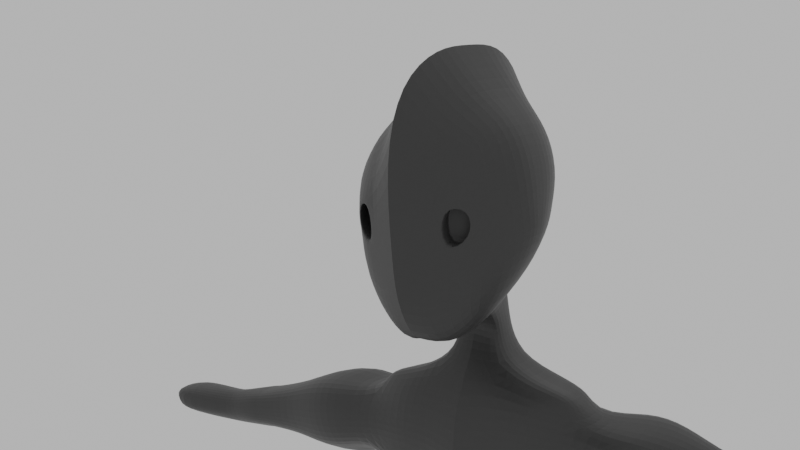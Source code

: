 # Source: 008.blend  (saved by Blender 2.80.75; exported with 4.5.12 LTS)
import bpy
from mathutils import Matrix  # noqa: F401  (used for matrix-valued properties, if any)

bpy.ops.wm.read_factory_settings(use_empty=True)
scene = bpy.context.scene
scene.name = 'Scene'

# ---- collections
col_collection = bpy.data.collections.new('Collection'); scene.collection.children.link(col_collection)

# ---- materials (node trees are filled in below, after node groups)
mat_material_002 = bpy.data.materials.new('Material.002')
mat_material_002.use_transparent_shadow = False

# ---- material node trees
mat_material_002.use_nodes = True; mat_material_002.node_tree.nodes.clear()
_N = mat_material_002.node_tree.nodes; _L = mat_material_002.node_tree.links
n0 = _N.new('ShaderNodeOutputMaterial'); n0.name = 'Material Output'; n0.location = (300, 300)
n1 = _N.new('ShaderNodeBsdfPrincipled'); n1.name = 'Principled BSDF'; n1.location = (10, 300)
n1.distribution = 'GGX'
n1.subsurface_method = 'BURLEY'
n1.inputs[0].default_value = (0.03741, 0.03741, 0.03741, 1.0)
n1.inputs[3].default_value = 1.45
n1.inputs[27].default_value = (0.0, 0.0, 0.0, 1.0)
n1.inputs[28].default_value = 1.0
_L.new(n1.outputs[0], n0.inputs[0])
n0.is_active_output = True

# ---- world
world_world = bpy.data.worlds.new('World'); scene.world = world_world
world_world.use_nodes = True; world_world.node_tree.nodes.clear()
_N = world_world.node_tree.nodes; _L = world_world.node_tree.links
n0 = _N.new('ShaderNodeOutputWorld'); n0.name = 'World Output'; n0.location = (300, 300)
n1 = _N.new('ShaderNodeBackground'); n1.name = 'Background'; n1.location = (10, 300)
n1.inputs[0].default_value = (0.5277, 0.5277, 0.5277, 1.0)
_L.new(n1.outputs[0], n0.inputs[0])
n0.is_active_output = True
world_world.color = (0.05088, 0.05088, 0.05088)
world_world.use_sun_shadow = False
world_world.sun_shadow_jitter_overblur = 0.0

# ---- cameras
cam_camera_001 = bpy.data.cameras.new('Camera.001')

# ---- meshes
me_cube_001 = bpy.data.meshes.new('Cube.001')
me_cube_001.from_pydata([(-0.8194, -0.6167, -1.488), (-0.8194, -0.8194, 0.8194), (-0.8194, 0.6859, -0.6933), (-0.8194, 1.24, 0.9309), (-1.0, 0.3333, -1.0), (-1.0, -0.2473, -1.284), (-1.0, -0.832, -0.8876), (-0.9342, -0.9647, 0.0257), (-1.0, -0.2008, 1.035), (-1.0, 0.6819, 1.092), (-1.0, 1.179, 0.3806), (-1.0, 1.0, -0.3333), (-0.3333, 0.8517, -0.8591), (-0.3333, 1.615, 1.163), (-0.3333, -0.7034, -1.979), (-0.3333, -1.0, 1.0), (-0.455, 1.071, 1.528), (-0.455, -0.2574, 1.418), (-0.455, 0.455, -1.365), (-0.455, -0.2871, -1.919), (-0.455, -1.069, -1.434), (-0.5209, -1.218, 0.03946), (-0.455, 1.365, -0.455), (-0.455, 1.714, 0.5474), (-1.365, -0.146, -0.4779), (-1.365, 0.1564, -0.4664), (-1.365, -0.455, 0.455), (-1.365, 0.4766, 0.4608), (0.0, 0.89, -0.588), (0.0, 1.78, 1.768), (0.0, -0.9215, -1.892), (0.0, -1.267, 1.578), (0.0, 1.145, 2.193), (0.0, -0.402, 2.064), (0.0, 1.302, -1.783), (0.0, -0.4326, -1.836), (0.0, -1.347, -1.257), (0.0, -1.581, 0.5766), (0.0, 1.488, -0.1173), (0.0, 1.902, 1.053), (0.2436, 0.2825, -0.708), (0.2096, 0.5427, -0.3485), (0.2379, 0.5116, -0.3419), (-0.9342, -0.9147, -0.4602), (-1.0, 1.065, -0.07216), (-0.5209, -1.121, -0.7179), (-0.455, 1.493, -0.08834), (-1.365, -0.2591, -0.1367), (-1.365, 0.2735, -0.1273), (0.0, 1.64, 0.3107), (0.0, -1.433, -0.5866), (-0.882, -0.95, -0.4142), (-0.882, -0.9874, -0.05108), (-0.5731, -1.177, -0.0408), (-0.5731, -1.104, -0.6068), (-0.9312, -0.7017, -0.3685), (-0.9312, -0.751, 0.1103), (-0.5239, -1.0, 0.1238), (-0.5239, -0.905, -0.6225), (-0.9312, -0.7017, -0.3685), (-0.9312, -0.751, 0.1103), (-0.5239, -1.0, 0.1238), (-0.5239, -0.905, -0.6225), (-1.0, 0.04301, -1.142), (-1.0, 0.2405, 1.064), (-0.455, 0.4066, 1.473), (-0.455, 0.08399, -1.642), (-1.365, 0.005193, -0.4722), (-1.365, 0.01078, 0.4579), (0.0, -0.002367, -1.507), (0.0, 0.3714, 2.129), (-1.365, 0.007235, -0.132), (0.0, 1.182, -1.226), (-0.2938, 1.102, -1.407), (-0.3764, 0.7244, -1.625), (0.0, 1.553, -2.273), (-0.3764, 0.4207, -1.706), (0.0, 0.3875, -1.579), (-0.2702, 1.206, -1.885), (-0.3358, 0.8686, -1.965), (0.0, 1.757, -2.722), (-0.3358, 0.619, -1.958), (0.0, 0.6176, -1.871), (-0.3301, 1.424, -2.302), (-0.4366, 0.8885, -2.351), (-0.4389, 0.5061, -2.284), (0.0, 0.4794, -2.257), (-0.409, 1.599, -2.686), (0.0, 1.606, -4.497), (-0.5456, 0.1429, -2.895), (0.0, 0.05491, -2.974), (0.0, 1.932, -3.391), (-0.4102, 1.752, -3.261), (0.0, 1.533, -5.449), (-0.5456, 0.08964, -3.5), (0.0, -0.006291, -3.679), (-0.409, 1.47, -4.21), (0.0, 1.544, -6.434), (-0.5456, 0.195, -3.827), (0.0, 0.1141, -4.057), (-0.4466, 1.348, -5.17), (-0.5456, 0.5068, -4.83), (0.0, 0.4765, -5.226), (-0.8255, 1.312, -5.672), (-1.084, 1.657, -7.093), (-0.8145, 0.6583, -5.684), (0.0, 0.6906, -6.609), (-0.8661, 1.424, -2.591), (-0.9726, 0.8885, -2.639), (-0.9749, 0.506, -2.572), (-0.945, 1.599, -2.686), (-1.082, 0.1467, -2.895), (-1.082, 0.09832, -3.5), (-1.114, 2.19, -3.348), (-1.082, 0.2049, -3.827), (-0.963, 1.349, -5.166), (-0.945, 1.47, -4.21), (-1.082, 0.5169, -4.83), (-0.9109, 1.307, -5.689), (-1.096, 0.377, -6.956), (-0.9318, 0.6624, -5.688), (-1.485, 1.424, -2.701), (-1.591, 0.8885, -2.749), (-1.814, 0.8264, -3.07), (-1.593, 0.5063, -2.682), (-1.627, 1.247, -3.004), (-1.699, 0.4855, -3.114), (-1.69, 0.2214, -3.485), (-1.573, 1.618, -3.281), (-3.476, 1.33, -3.247), (-1.561, 0.3112, -3.763), (-1.064, 1.348, -5.171), (-1.412, 0.7963, -4.958), (-1.445, 1.381, -4.089), (-1.769, 0.7995, -3.967), (-1.192, 0.519, -4.83), (-1.025, 1.304, -5.696), (-1.119, 0.798, -5.763), (-0.9411, 0.4968, -6.476), (-0.9535, 1.517, -6.407), (0.0, 1.793, -6.922), (0.0, 0.5421, -6.996), (-1.153, 1.517, -6.479), (-1.227, 0.717, -6.611), (0.0, 1.6, -7.098), (-1.368, 0.6901, -7.117), (0.0, 0.7361, -7.476), (0.0, 0.3874, -7.379), (-1.409, 1.678, -7.11), (-1.5, 0.6914, -7.264), (0.0, 0.89, -0.588), (0.0, -1.267, 1.578), (0.0, -0.4326, -1.836), (0.0, -1.347, -1.257), (0.0, -1.581, 0.5766), (0.0, 1.78, 1.768), (0.0, -0.9215, -1.892), (0.0, 1.145, 2.193), (0.0, -0.402, 2.064), (0.0, 1.488, -0.1173), (0.0, 1.902, 1.053), (0.0, 1.64, 0.3107), (0.0, -1.433, -0.5866), (0.0, -0.002367, -1.507), (0.0, 0.3714, 2.129), (0.0, 1.182, -1.226), (0.0, 0.3875, -1.579), (0.0, 1.302, -1.783), (0.0, 0.6176, -1.871), (0.0, 1.553, -2.273), (0.0, 0.4794, -2.257), (0.0, 1.757, -2.722), (0.0, 0.05491, -2.974), (0.0, 1.932, -3.391), (0.0, 1.533, -5.449), (0.0, -0.006291, -3.679), (0.0, 1.606, -4.497), (0.0, 1.544, -6.434), (0.0, 0.1141, -4.057), (0.0, 0.4765, -5.226), (0.0, 0.6906, -6.609), (0.0, 1.793, -6.922), (0.0, 0.5421, -6.996), (0.0, 1.836, -7.179), (0.0, 0.7361, -7.476), (0.0, 0.3874, -7.379), (-2.267, 1.569, -2.859), (-2.702, 0.809, -3.011), (-2.434, 0.2367, -3.114), (-2.434, 0.197, -3.601), (-2.267, 1.707, -3.308), (-4.26, 1.308, -3.455), (-2.249, 0.2941, -3.999), (-2.083, 1.451, -4.467), (-2.518, 0.809, -4.17), (-3.767, 0.8714, -3.349), (-3.587, 0.5391, -3.417), (-3.587, 0.5155, -3.743), (-3.476, 1.412, -3.547), (-3.464, 0.5731, -4.009), (-3.352, 1.26, -4.321), (-3.643, 0.8714, -4.123), (-4.484, 0.9074, -3.534), (-4.346, 0.6051, -3.587), (-4.346, 0.5842, -3.838), (-4.26, 1.38, -3.687), (-6.334, 1.359, -3.633), (-4.251, 0.6354, -4.043), (-4.165, 1.245, -4.284), (-4.389, 0.9074, -4.131), (-5.15, 1.249, -3.722), (-5.358, 0.9378, -3.665), (-5.2, 0.7192, -3.798), (-5.2, 0.7034, -3.944), (-5.15, 1.304, -3.856), (-5.145, 0.742, -4.063), (-5.095, 1.202, -4.204), (-5.268, 0.9378, -4.23), (-6.52, 0.9422, -3.698), (-6.406, 0.6038, -3.742), (-6.406, 0.5813, -3.95), (-6.334, 1.438, -3.825), (-6.651, 0.9127, -3.838), (-6.327, 0.6364, -4.12), (-6.255, 1.292, -4.32), (-6.442, 0.9422, -4.194), (-2.608, 1.403, -4.521), (-3.036, 0.8268, -4.229), (-2.954, 0.2979, -3.668), (-2.954, 0.333, -3.189), (-2.772, 0.3835, -4.06), (-2.789, 1.629, -3.38), (-2.789, 1.507, -2.938), (-3.218, 0.8268, -3.088), (-5.059, 0.9242, -3.598), (-4.765, 1.232, -4.212), (-4.831, 1.288, -3.642), (-4.831, 1.353, -3.801), (-4.824, 0.6885, -4.046), (-4.96, 0.9242, -4.216), (-4.89, 0.6615, -3.732), (-4.89, 0.6428, -3.905), (-4.687, 0.9147, -3.566), (-4.467, 1.306, -3.489), (-4.594, 0.9147, -4.152), (-4.551, 0.6167, -3.618), (-4.551, 0.5962, -3.864), (-4.374, 1.245, -4.302), (-4.467, 1.377, -3.716), (-4.458, 0.6464, -4.066), (-4.508, 0.9083, -3.538), (-4.284, 1.307, -3.459), (-4.413, 0.9083, -4.134), (-4.37, 0.6065, -3.59), (-4.37, 0.5856, -3.841), (-4.189, 1.245, -4.286), (-4.284, 1.38, -3.69), (-4.275, 0.6367, -4.046), (-0.1186, 0.3863, -7.333), (-0.4078, 0.5225, -6.771), (-0.3017, 0.7256, -7.441), (-0.07729, 1.772, -6.877), (0.0, 1.769, -7.011), (-0.1487, 1.858, -7.381), (-0.4938, 1.989, -8.382), (-1.543, 1.782, -8.491), (-1.64, 0.6651, -8.94), (-0.4577, 0.7038, -8.658), (-1.473, 0.3237, -8.639), (-0.3446, 0.3338, -8.456), (-0.7405, 1.516, -9.191), (-1.306, 1.405, -9.145), (-1.402, 0.8043, -9.373), (-0.7488, 0.8251, -9.341), (-1.283, 0.6206, -9.23), (-0.669, 0.6261, -9.245), (-0.6885, 1.588, -10.17), (-1.273, 1.462, -9.903), (-1.461, 0.7832, -10.11), (-0.7543, 0.8068, -10.32), (-1.281, 0.5757, -10.0), (-0.6329, 0.5819, -10.25), (-0.5462, 1.904, -11.12), (-1.427, 1.714, -10.72), (-1.711, 0.6901, -11.03), (-0.6454, 0.7256, -11.35), (-1.44, 0.377, -10.87), (-0.4624, 0.3863, -11.24), (-0.6382, 1.904, -10.96), (-1.605, 1.714, -10.92), (-1.711, 0.6901, -11.03), (-0.6454, 0.7256, -11.35), (-1.44, 0.377, -10.87), (-0.4624, 0.3863, -11.24), (-0.5909, 1.904, -11.48), (-1.335, 1.714, -11.59), (-1.711, 0.6901, -11.75), (-0.8676, 0.7256, -11.92), (-1.44, 0.377, -11.59), (-0.4624, 0.3863, -11.96), (-1.505, -0.2016, -11.84), (-1.505, -0.2016, -11.27), (-1.677, 1.813, -11.91), (-1.677, 1.813, -10.68), (-0.6244, -0.2016, -11.84), (-0.6244, -0.2016, -11.27), (-0.4523, 1.813, -11.91), (-0.4523, 1.813, -10.68), (-1.245, -0.3705, -11.59), (-1.245, -0.3705, -11.25), (-0.8848, -0.3705, -11.25), (-0.8848, -0.3705, -11.59), (-1.677, 0.8058, -11.93), (-1.677, 0.8058, -10.92), (-0.4523, 0.8058, -11.93), (-0.4523, 0.8058, -10.92)], [], [(27, 9, 3, 10), (21, 15, 1, 7), (17, 8, 1, 15), (158, 17, 15, 151), (155, 13, 16, 157), (164, 65, 17, 158), (13, 3, 9, 16), (65, 64, 8, 17), (5, 19, 14, 0), (2, 12, 18, 4), (63, 66, 19, 5), (14, 20, 6, 0), (7, 43, 51, 52), (156, 153, 20, 14), (162, 154, 21, 45), (154, 151, 15, 21), (2, 11, 22, 12), (44, 10, 23, 46), (10, 3, 13, 23), (4, 25, 11, 2), (48, 27, 10, 44), (0, 6, 24, 5), (63, 67, 25, 4), (43, 7, 26, 47), (71, 68, 27, 48), (7, 1, 8, 26), (68, 64, 9, 27), (160, 155, 29, 39), (161, 160, 39, 49), (150, 159, 38, 28), (163, 69, 35, 152), (66, 18, 74, 76), (152, 35, 30, 156), (159, 161, 49, 38), (67, 71, 48, 25), (6, 43, 47, 24), (25, 48, 44, 11), (11, 44, 46, 22), (153, 162, 45, 20), (20, 45, 43, 6), (54, 53, 57, 58), (43, 45, 54, 51), (21, 7, 52, 53), (45, 21, 53, 54), (58, 57, 61, 62), (52, 51, 55, 56), (51, 54, 58, 55), (53, 52, 56, 57), (62, 61, 60, 59), (56, 55, 59, 60), (55, 58, 62, 59), (57, 56, 60, 61), (24, 47, 71, 67), (150, 28, 72, 165), (26, 8, 64, 68), (47, 26, 68, 71), (5, 24, 67, 63), (4, 18, 66, 63), (16, 9, 64, 65), (157, 16, 65, 164), (74, 73, 78, 79), (165, 72, 34, 167), (18, 12, 73, 74), (163, 66, 76, 166), (79, 78, 83, 84), (167, 34, 75, 169), (166, 76, 81, 168), (76, 74, 79, 81), (169, 75, 80, 171), (105, 101, 117, 120), (168, 81, 85, 170), (81, 79, 84, 85), (172, 89, 94, 175), (84, 83, 107, 108), (89, 85, 109, 111), (170, 85, 89, 172), (100, 103, 118, 115), (175, 94, 98, 178), (92, 96, 116, 113), (171, 80, 91, 173), (96, 100, 115, 116), (178, 98, 101, 179), (173, 91, 88, 176), (101, 98, 114, 117), (98, 94, 112, 114), (179, 101, 105, 180), (176, 88, 93, 174), (85, 84, 108, 109), (138, 143, 149, 119), (135, 132, 137, 120, 117), (87, 92, 113, 110), (174, 93, 97, 177), (117, 114, 130, 135), (108, 107, 121, 122), (139, 104, 148, 142), (110, 113, 128, 125), (113, 116, 133, 128), (112, 111, 126, 127), (115, 118, 136, 131), (114, 112, 127, 130), (109, 108, 122, 124), (83, 87, 110, 107), (137, 136, 142, 143), (94, 89, 111, 112), (177, 97, 140, 181), (124, 122, 123, 126), (133, 134, 194, 193), (122, 121, 125, 123), (125, 128, 190, 186), (134, 130, 192, 194), (130, 134, 132, 135), (130, 127, 189, 192), (134, 133, 131, 132), (132, 131, 136, 137), (111, 109, 124, 126), (116, 115, 131, 133), (107, 110, 125, 121), (104, 145, 149, 148), (143, 142, 148, 149), (180, 105, 138, 259, 182), (118, 103, 139, 142, 136), (183, 144, 146, 184), (184, 146, 147, 185), (119, 149, 145), (182, 259, 258, 185), (141, 182, 185, 147), (258, 119, 268, 269), (263, 260, 267, 264), (106, 180, 182, 141), (139, 261, 263, 104), (103, 177, 181, 261, 139), (100, 174, 177, 103), (96, 176, 174, 100), (102, 179, 180, 106), (92, 173, 176, 96), (99, 178, 179, 102), (87, 171, 173, 92), (95, 175, 178, 99), (86, 170, 172, 90), (90, 172, 175, 95), (82, 168, 170, 86), (83, 169, 171, 87), (77, 166, 168, 82), (78, 167, 169, 83), (69, 163, 166, 77), (73, 165, 167, 78), (32, 157, 164, 70), (12, 150, 165, 73), (36, 50, 162, 153), (22, 46, 161, 159), (19, 152, 156, 14), (66, 163, 152, 19), (12, 22, 159, 150), (46, 23, 160, 161), (23, 13, 155, 160), (37, 31, 151, 154), (50, 37, 154, 162), (30, 36, 153, 156), (70, 164, 158, 33), (29, 155, 157, 32), (33, 158, 151, 31), (120, 137, 143, 138, 105), (232, 231, 198, 129), (230, 228, 197, 199), (226, 227, 201, 200), (228, 229, 196, 197), (123, 125, 186, 187), (128, 133, 193, 190), (126, 123, 187, 188), (127, 126, 188, 189), (199, 197, 204, 207), (200, 201, 209, 208), (197, 196, 203, 204), (196, 195, 202, 203), (231, 226, 200, 198), (233, 232, 129, 195), (227, 230, 199, 201), (229, 233, 195, 196), (239, 238, 215, 217), (234, 236, 210, 211), (237, 235, 216, 214), (236, 237, 214, 210), (129, 198, 205, 191), (198, 200, 208, 205), (195, 129, 191, 202), (201, 199, 207, 209), (214, 216, 224, 221), (210, 214, 221, 206), (215, 213, 220, 223), (216, 217, 225, 224), (240, 234, 211, 212), (241, 240, 212, 213), (235, 239, 217, 216), (238, 241, 213, 215), (218, 206, 221, 222), (220, 222, 225, 223), (219, 218, 222, 220), (222, 221, 224, 225), (211, 210, 206, 218), (217, 215, 223, 225), (212, 211, 218, 219), (213, 212, 219, 220), (188, 187, 233, 229), (194, 192, 230, 227), (187, 186, 232, 233), (190, 193, 226, 231), (189, 188, 229, 228), (193, 194, 227, 226), (192, 189, 228, 230), (186, 190, 231, 232), (249, 246, 241, 238), (247, 244, 239, 235), (246, 245, 240, 241), (245, 242, 234, 240), (243, 248, 237, 236), (248, 247, 235, 237), (242, 243, 236, 234), (244, 249, 238, 239), (252, 257, 249, 244), (250, 251, 243, 242), (256, 255, 247, 248), (251, 256, 248, 243), (253, 250, 242, 245), (254, 253, 245, 246), (255, 252, 244, 247), (257, 254, 246, 249), (207, 204, 254, 257), (208, 209, 252, 255), (204, 203, 253, 254), (203, 202, 250, 253), (191, 205, 256, 251), (205, 208, 255, 256), (202, 191, 251, 250), (209, 207, 257, 252), (258, 260, 184, 185), (260, 263, 183, 184), (258, 259, 138, 119), (267, 269, 275, 273), (265, 264, 270, 271), (119, 145, 266, 268), (104, 263, 264, 265), (260, 258, 269, 267), (145, 104, 265, 266), (270, 273, 279, 276), (272, 271, 277, 278), (268, 266, 272, 274), (266, 265, 271, 272), (264, 267, 273, 270), (269, 268, 274, 275), (277, 276, 282, 283), (281, 280, 286, 287), (275, 274, 280, 281), (271, 270, 276, 277), (273, 275, 281, 279), (274, 272, 278, 280), (282, 285, 291, 288), (284, 283, 289, 290), (279, 281, 287, 285), (280, 278, 284, 286), (278, 277, 283, 284), (276, 279, 285, 282), (263, 261, 181, 140, 262, 144, 183), (291, 293, 299, 297), (289, 288, 294, 295), (287, 286, 292, 293), (283, 282, 288, 289), (285, 287, 293, 291), (286, 284, 290, 292), (296, 297, 299, 298), (295, 294, 297, 296), (292, 290, 296, 298), (290, 289, 295, 296), (288, 291, 297, 294), (293, 292, 298, 299), (312, 313, 303, 302), (302, 303, 307, 306), (314, 315, 305, 304), (301, 300, 308, 309), (312, 314, 304, 300), (315, 313, 301, 305), (311, 310, 309, 308), (300, 304, 311, 308), (305, 301, 309, 310), (304, 305, 310, 311), (307, 303, 313, 315), (302, 306, 314, 312), (306, 307, 315, 314), (300, 301, 313, 312)])
_uv = me_cube_001.uv_layers.new(name='UVMap')
_uv.uv.foreach_set('vector', [0.5417, 0.1667, 0.625, 0.1667, 0.625, 0.25, 0.5417, 0.25, 0.5417, 0.9167, 0.625, 0.9167, 0.625, 1.0, 0.5417, 1.0, 0.7917, 0.6667, 0.875, 0.6667, 0.875, 0.75, 0.7917, 0.75, 0.75, 0.6667, 0.7917, 0.6667, 0.7917, 0.75, 0.75, 0.75, 0.75, 0.5, 0.7917, 0.5, 0.7917, 0.5833, 0.75, 0.5833, 0.75, 0.625, 0.7917, 0.625, 0.7917, 0.6667, 0.75, 0.6667, 0.7917, 0.5, 0.875, 0.5, 0.875, 0.5833, 0.7917, 0.5833, 0.7917, 0.625, 0.875, 0.625, 0.875, 0.6667, 0.7917, 0.6667, 0.125, 0.6667, 0.2083, 0.6667, 0.2083, 0.75, 0.125, 0.75, 0.125, 0.5, 0.2083, 0.5, 0.2083, 0.5833, 0.125, 0.5833, 0.125, 0.625, 0.2083, 0.625, 0.2083, 0.6667, 0.125, 0.6667, 0.375, 0.9167, 0.4583, 0.9167, 0.4583, 1.0, 0.375, 1.0, 0.5417, 0.0, 0.4888, 0.0, 0.4888, 0.0, 0.5417, 0.0, 0.375, 0.875, 0.4583, 0.875, 0.4583, 0.9167, 0.375, 0.9167, 0.4888, 0.875, 0.5417, 0.875, 0.5417, 0.9167, 0.4888, 0.9167, 0.5417, 0.875, 0.625, 0.875, 0.625, 0.9167, 0.5417, 0.9167, 0.375, 0.25, 0.4583, 0.25, 0.4583, 0.3333, 0.375, 0.3333, 0.4888, 0.25, 0.5417, 0.25, 0.5417, 0.3333, 0.4888, 0.3333, 0.5417, 0.25, 0.625, 0.25, 0.625, 0.3333, 0.5417, 0.3333, 0.375, 0.1667, 0.4583, 0.1667, 0.4583, 0.25, 0.375, 0.25, 0.4888, 0.1667, 0.5417, 0.1667, 0.5417, 0.25, 0.4888, 0.25, 0.375, 0.0, 0.4583, 0.0, 0.4583, 0.08333, 0.375, 0.08333, 0.375, 0.125, 0.4583, 0.125, 0.4583, 0.1667, 0.375, 0.1667, 0.4888, 0.0, 0.5417, 0.0, 0.5417, 0.08333, 0.4888, 0.08333, 0.4888, 0.125, 0.5417, 0.125, 0.5417, 0.1667, 0.4888, 0.1667, 0.5417, 0.0, 0.625, 0.0, 0.625, 0.08333, 0.5417, 0.08333, 0.5417, 0.125, 0.625, 0.125, 0.625, 0.1667, 0.5417, 0.1667, 0.5417, 0.375, 0.625, 0.375, 0.625, 0.375, 0.5417, 0.375, 0.4888, 0.375, 0.5417, 0.375, 0.5417, 0.375, 0.4888, 0.375, 0.375, 0.375, 0.4583, 0.375, 0.4583, 0.375, 0.375, 0.375, 0.25, 0.625, 0.25, 0.625, 0.25, 0.6667, 0.25, 0.6667, 0.2083, 0.625, 0.2083, 0.5833, 0.2083, 0.5833, 0.2083, 0.625, 0.25, 0.6667, 0.25, 0.6667, 0.25, 0.75, 0.25, 0.75, 0.4583, 0.375, 0.4888, 0.375, 0.4888, 0.375, 0.4583, 0.375, 0.4583, 0.125, 0.4888, 0.125, 0.4888, 0.1667, 0.4583, 0.1667, 0.4583, 0.0, 0.4888, 0.0, 0.4888, 0.08333, 0.4583, 0.08333, 0.4583, 0.1667, 0.4888, 0.1667, 0.4888, 0.25, 0.4583, 0.25, 0.4583, 0.25, 0.4888, 0.25, 0.4888, 0.3333, 0.4583, 0.3333, 0.4583, 0.875, 0.4888, 0.875, 0.4888, 0.9167, 0.4583, 0.9167, 0.4583, 0.9167, 0.4888, 0.9167, 0.4888, 1.0, 0.4583, 1.0, 0.4888, 0.9167, 0.5417, 0.9167, 0.5417, 0.9167, 0.4888, 0.9167, 0.4888, 1.0, 0.4888, 0.9167, 0.4888, 0.9167, 0.4888, 1.0, 0.5417, 0.9167, 0.5417, 1.0, 0.5417, 1.0, 0.5417, 0.9167, 0.4888, 0.9167, 0.5417, 0.9167, 0.5417, 0.9167, 0.4888, 0.9167, 0.4888, 0.9167, 0.5417, 0.9167, 0.5417, 0.9167, 0.4888, 0.9167, 0.5417, 0.0, 0.4888, 0.0, 0.4888, 0.0, 0.5417, 0.0, 0.4888, 1.0, 0.4888, 0.9167, 0.4888, 0.9167, 0.4888, 1.0, 0.5417, 0.9167, 0.5417, 1.0, 0.5417, 1.0, 0.5417, 0.9167, 0.4888, 0.9167, 0.5417, 0.9167, 0.5417, 1.0, 0.4888, 1.0, 0.5417, 0.0, 0.4888, 0.0, 0.4888, 0.0, 0.5417, 0.0, 0.4888, 1.0, 0.4888, 0.9167, 0.4888, 0.9167, 0.4888, 1.0, 0.5417, 0.9167, 0.5417, 1.0, 0.5417, 1.0, 0.5417, 0.9167, 0.4583, 0.08333, 0.4888, 0.08333, 0.4888, 0.125, 0.4583, 0.125, 0.375, 0.375, 0.375, 0.375, 0.375, 0.375, 0.375, 0.375, 0.5417, 0.08333, 0.625, 0.08333, 0.625, 0.125, 0.5417, 0.125, 0.4888, 0.08333, 0.5417, 0.08333, 0.5417, 0.125, 0.4888, 0.125, 0.375, 0.08333, 0.4583, 0.08333, 0.4583, 0.125, 0.375, 0.125, 0.125, 0.5833, 0.2083, 0.5833, 0.2083, 0.625, 0.125, 0.625, 0.7917, 0.5833, 0.875, 0.5833, 0.875, 0.625, 0.7917, 0.625, 0.75, 0.5833, 0.7917, 0.5833, 0.7917, 0.625, 0.75, 0.625, 0.2083, 0.5833, 0.2083, 0.5, 0.2083, 0.5, 0.2083, 0.5833, 0.375, 0.375, 0.375, 0.375, 0.375, 0.375, 0.375, 0.375, 0.2083, 0.5833, 0.2083, 0.5, 0.2083, 0.5, 0.2083, 0.5833, 0.25, 0.625, 0.2083, 0.625, 0.2083, 0.625, 0.25, 0.625, 0.2083, 0.5833, 0.2083, 0.5, 0.2083, 0.5, 0.2083, 0.5833, 0.375, 0.375, 0.375, 0.375, 0.375, 0.375, 0.375, 0.375, 0.25, 0.625, 0.2083, 0.625, 0.2083, 0.625, 0.25, 0.625, 0.2083, 0.625, 0.2083, 0.5833, 0.2083, 0.5833, 0.2083, 0.625, 0.375, 0.375, 0.375, 0.375, 0.375, 0.375, 0.375, 0.375, 0.2083, 0.625, 0.2083, 0.625, 0.2083, 0.625, 0.2083, 0.625, 0.25, 0.625, 0.2083, 0.625, 0.2083, 0.625, 0.25, 0.625, 0.2083, 0.625, 0.2083, 0.5833, 0.2083, 0.5833, 0.2083, 0.625, 0.25, 0.625, 0.2083, 0.625, 0.2083, 0.625, 0.25, 0.625, 0.2083, 0.5833, 0.2083, 0.5, 0.2083, 0.5, 0.2083, 0.5833, 0.2083, 0.625, 0.2083, 0.625, 0.2083, 0.625, 0.2083, 0.625, 0.25, 0.625, 0.2083, 0.625, 0.2083, 0.625, 0.25, 0.625, 0.375, 0.3333, 0.375, 0.3333, 0.375, 0.3333, 0.375, 0.3333, 0.25, 0.625, 0.2083, 0.625, 0.2083, 0.625, 0.25, 0.625, 0.375, 0.3333, 0.375, 0.3333, 0.375, 0.3333, 0.375, 0.3333, 0.375, 0.375, 0.375, 0.375, 0.375, 0.375, 0.375, 0.375, 0.375, 0.3333, 0.375, 0.3333, 0.375, 0.3333, 0.375, 0.3333, 0.25, 0.625, 0.2083, 0.625, 0.2083, 0.625, 0.25, 0.625, 0.375, 0.375, 0.375, 0.375, 0.375, 0.375, 0.375, 0.375, 0.2083, 0.625, 0.2083, 0.625, 0.2083, 0.625, 0.2083, 0.625, 0.2083, 0.625, 0.2083, 0.625, 0.2083, 0.625, 0.2083, 0.625, 0.25, 0.625, 0.2083, 0.625, 0.2083, 0.625, 0.25, 0.625, 0.375, 0.375, 0.375, 0.375, 0.375, 0.375, 0.375, 0.375, 0.2083, 0.625, 0.2083, 0.5833, 0.2083, 0.5833, 0.2083, 0.625, 0.2083, 0.625, 0.2083, 0.5833, 0.2083, 0.5833, 0.2083, 0.625, 0.2083, 0.625, 0.2083, 0.5833, 0.2083, 0.5833, 0.2083, 0.625, 0.2083, 0.625, 0.375, 0.3333, 0.375, 0.3333, 0.375, 0.3333, 0.375, 0.3333, 0.375, 0.375, 0.375, 0.375, 0.375, 0.375, 0.375, 0.375, 0.2083, 0.625, 0.2083, 0.625, 0.2083, 0.625, 0.2083, 0.625, 0.2083, 0.5833, 0.2083, 0.5, 0.2083, 0.5, 0.2083, 0.5833, 0.375, 0.3333, 0.375, 0.3333, 0.375, 0.3333, 0.375, 0.3333, 0.375, 0.3333, 0.375, 0.3333, 0.375, 0.3333, 0.375, 0.3333, 0.375, 0.3333, 0.375, 0.3333, 0.375, 0.3333, 0.375, 0.3333, 0.2083, 0.625, 0.2083, 0.625, 0.2083, 0.625, 0.2083, 0.625, 0.375, 0.3333, 0.375, 0.3333, 0.375, 0.3333, 0.375, 0.3333, 0.2083, 0.625, 0.2083, 0.625, 0.2083, 0.625, 0.2083, 0.625, 0.2083, 0.625, 0.2083, 0.5833, 0.2083, 0.5833, 0.2083, 0.625, 0.375, 0.3333, 0.375, 0.3333, 0.375, 0.3333, 0.375, 0.3333, 0.2083, 0.5833, 0.2083, 0.5, 0.2083, 0.5, 0.2083, 0.5833, 0.2083, 0.625, 0.2083, 0.625, 0.2083, 0.625, 0.2083, 0.625, 0.375, 0.375, 0.375, 0.375, 0.375, 0.375, 0.375, 0.375, 0.2083, 0.625, 0.2083, 0.5833, 0.2083, 0.5833, 0.2083, 0.625, 0.2083, 0.5, 0.2083, 0.5833, 0.2083, 0.5833, 0.2083, 0.5, 0.2083, 0.5833, 0.2083, 0.5, 0.2083, 0.5, 0.2083, 0.5833, 0.375, 0.3333, 0.375, 0.3333, 0.375, 0.3333, 0.375, 0.3333, 0.2083, 0.5833, 0.2083, 0.625, 0.2083, 0.625, 0.2083, 0.5833, 0.2083, 0.625, 0.2083, 0.5833, 0.2083, 0.5833, 0.2083, 0.625, 0.2083, 0.625, 0.2083, 0.625, 0.2083, 0.625, 0.2083, 0.625, 0.2083, 0.5833, 0.2083, 0.5, 0.2083, 0.5, 0.2083, 0.5833, 0.2083, 0.5833, 0.2083, 0.5, 0.2083, 0.5, 0.2083, 0.5833, 0.2083, 0.625, 0.2083, 0.625, 0.2083, 0.625, 0.2083, 0.625, 0.375, 0.3333, 0.375, 0.3333, 0.375, 0.3333, 0.375, 0.3333, 0.375, 0.3333, 0.375, 0.3333, 0.375, 0.3333, 0.375, 0.3333, 0.2083, 0.5, 0.2083, 0.5833, 0.2083, 0.5833, 0.2083, 0.5, 0.2083, 0.5833, 0.2083, 0.5, 0.2083, 0.5, 0.2083, 0.5833, 0.25, 0.625, 0.2083, 0.625, 0.2083, 0.625, 0.2319, 0.625, 0.25, 0.625, 0.375, 0.3333, 0.375, 0.3333, 0.375, 0.3333, 0.375, 0.3333, 0.375, 0.3333, 0.25, 0.5, 0.25, 0.5, 0.25, 0.5833, 0.25, 0.5833, 0.25, 0.5833, 0.25, 0.5833, 0.25, 0.625, 0.25, 0.625, 0.2083, 0.625, 0.2083, 0.5833, 0.2083, 0.5833, 0.25, 0.625, 0.2319, 0.625, 0.2455, 0.625, 0.25, 0.625, 0.25, 0.625, 0.25, 0.625, 0.25, 0.625, 0.25, 0.625, 0.2455, 0.625, 0.2083, 0.625, 0.2083, 0.625, 0.2455, 0.625, 0.2422, 0.5, 0.2459, 0.5833, 0.2459, 0.5833, 0.2422, 0.5, 0.25, 0.625, 0.25, 0.625, 0.25, 0.625, 0.25, 0.625, 0.375, 0.3333, 0.375, 0.369, 0.375, 0.3672, 0.375, 0.3333, 0.375, 0.3333, 0.375, 0.375, 0.375, 0.375, 0.375, 0.369, 0.375, 0.3333, 0.375, 0.3333, 0.375, 0.375, 0.375, 0.375, 0.375, 0.3333, 0.375, 0.3333, 0.375, 0.375, 0.375, 0.375, 0.375, 0.3333, 0.25, 0.625, 0.25, 0.625, 0.25, 0.625, 0.25, 0.625, 0.375, 0.3333, 0.375, 0.375, 0.375, 0.375, 0.375, 0.3333, 0.25, 0.625, 0.25, 0.625, 0.25, 0.625, 0.25, 0.625, 0.375, 0.3333, 0.375, 0.375, 0.375, 0.375, 0.375, 0.3333, 0.25, 0.625, 0.25, 0.625, 0.25, 0.625, 0.25, 0.625, 0.25, 0.625, 0.25, 0.625, 0.25, 0.625, 0.25, 0.625, 0.25, 0.625, 0.25, 0.625, 0.25, 0.625, 0.25, 0.625, 0.25, 0.625, 0.25, 0.625, 0.25, 0.625, 0.25, 0.625, 0.375, 0.3333, 0.375, 0.375, 0.375, 0.375, 0.375, 0.3333, 0.25, 0.625, 0.25, 0.625, 0.25, 0.625, 0.25, 0.625, 0.375, 0.3333, 0.375, 0.375, 0.375, 0.375, 0.375, 0.3333, 0.25, 0.625, 0.25, 0.625, 0.25, 0.625, 0.25, 0.625, 0.375, 0.3333, 0.375, 0.375, 0.375, 0.375, 0.375, 0.3333, 0.75, 0.5833, 0.75, 0.5833, 0.75, 0.625, 0.75, 0.625, 0.375, 0.3333, 0.375, 0.375, 0.375, 0.375, 0.375, 0.3333, 0.4583, 0.875, 0.4888, 0.875, 0.4888, 0.875, 0.4583, 0.875, 0.4583, 0.3333, 0.4888, 0.3333, 0.4888, 0.375, 0.4583, 0.375, 0.2083, 0.6667, 0.25, 0.6667, 0.25, 0.75, 0.2083, 0.75, 0.2083, 0.625, 0.25, 0.625, 0.25, 0.6667, 0.2083, 0.6667, 0.375, 0.3333, 0.4583, 0.3333, 0.4583, 0.375, 0.375, 0.375, 0.4888, 0.3333, 0.5417, 0.3333, 0.5417, 0.375, 0.4888, 0.375, 0.5417, 0.3333, 0.625, 0.3333, 0.625, 0.375, 0.5417, 0.375, 0.5417, 0.875, 0.625, 0.875, 0.625, 0.875, 0.5417, 0.875, 0.4888, 0.875, 0.5417, 0.875, 0.5417, 0.875, 0.4888, 0.875, 0.375, 0.875, 0.4583, 0.875, 0.4583, 0.875, 0.375, 0.875, 0.75, 0.625, 0.75, 0.625, 0.75, 0.6667, 0.75, 0.6667, 0.75, 0.5, 0.75, 0.5, 0.75, 0.5833, 0.75, 0.5833, 0.75, 0.6667, 0.75, 0.6667, 0.75, 0.75, 0.75, 0.75, 0.2083, 0.625, 0.2083, 0.5833, 0.2083, 0.5833, 0.2083, 0.625, 0.2083, 0.625, 0.375, 0.3333, 0.375, 0.3333, 0.375, 0.3333, 0.375, 0.3333, 0.2083, 0.625, 0.2083, 0.625, 0.2083, 0.625, 0.2083, 0.625, 0.2083, 0.5, 0.2083, 0.5833, 0.2083, 0.5833, 0.2083, 0.5, 0.2083, 0.625, 0.2083, 0.625, 0.2083, 0.625, 0.2083, 0.625, 0.2083, 0.5833, 0.2083, 0.5, 0.2083, 0.5, 0.2083, 0.5833, 0.375, 0.3333, 0.375, 0.3333, 0.375, 0.3333, 0.375, 0.3333, 0.2083, 0.625, 0.2083, 0.5833, 0.2083, 0.5833, 0.2083, 0.625, 0.2083, 0.625, 0.2083, 0.625, 0.2083, 0.625, 0.2083, 0.625, 0.2083, 0.625, 0.2083, 0.625, 0.2083, 0.625, 0.2083, 0.625, 0.2083, 0.5, 0.2083, 0.5833, 0.2083, 0.5833, 0.2083, 0.5, 0.2083, 0.625, 0.2083, 0.625, 0.2083, 0.625, 0.2083, 0.625, 0.2083, 0.625, 0.2083, 0.5833, 0.2083, 0.5833, 0.2083, 0.625, 0.375, 0.3333, 0.375, 0.3333, 0.375, 0.3333, 0.375, 0.3333, 0.2083, 0.5833, 0.2083, 0.5, 0.2083, 0.5, 0.2083, 0.5833, 0.2083, 0.5833, 0.2083, 0.625, 0.2083, 0.625, 0.2083, 0.5833, 0.2083, 0.625, 0.2083, 0.5833, 0.2083, 0.5833, 0.2083, 0.625, 0.2083, 0.5833, 0.2083, 0.625, 0.2083, 0.625, 0.2083, 0.5833, 0.2083, 0.5833, 0.2083, 0.5, 0.2083, 0.5, 0.2083, 0.5833, 0.375, 0.3333, 0.375, 0.3333, 0.375, 0.3333, 0.375, 0.3333, 0.375, 0.3333, 0.375, 0.3333, 0.375, 0.3333, 0.375, 0.3333, 0.375, 0.3333, 0.375, 0.3333, 0.375, 0.3333, 0.375, 0.3333, 0.375, 0.3333, 0.375, 0.3333, 0.375, 0.3333, 0.375, 0.3333, 0.2083, 0.5833, 0.2083, 0.5, 0.2083, 0.5, 0.2083, 0.5833, 0.2083, 0.5833, 0.2083, 0.625, 0.2083, 0.625, 0.2083, 0.5833, 0.375, 0.3333, 0.375, 0.3333, 0.375, 0.3333, 0.375, 0.3333, 0.375, 0.3333, 0.375, 0.3333, 0.375, 0.3333, 0.375, 0.3333, 0.2083, 0.625, 0.2083, 0.625, 0.2083, 0.625, 0.2083, 0.625, 0.2083, 0.5, 0.2083, 0.5833, 0.2083, 0.5833, 0.2083, 0.5, 0.2083, 0.625, 0.2083, 0.5833, 0.2083, 0.5833, 0.2083, 0.625, 0.2083, 0.625, 0.2083, 0.625, 0.2083, 0.625, 0.2083, 0.625, 0.2083, 0.5, 0.2083, 0.5833, 0.2083, 0.5833, 0.2083, 0.5, 0.2083, 0.625, 0.2083, 0.625, 0.2083, 0.625, 0.2083, 0.625, 0.2083, 0.5833, 0.2083, 0.5, 0.2083, 0.5, 0.2083, 0.5833, 0.2083, 0.625, 0.2083, 0.5833, 0.2083, 0.5833, 0.2083, 0.625, 0.2083, 0.625, 0.2083, 0.5833, 0.2083, 0.5833, 0.2083, 0.625, 0.2083, 0.5833, 0.2083, 0.5, 0.2083, 0.5, 0.2083, 0.5833, 0.2083, 0.5833, 0.2083, 0.5, 0.2083, 0.5, 0.2083, 0.5833, 0.2083, 0.5833, 0.2083, 0.625, 0.2083, 0.625, 0.2083, 0.5833, 0.2083, 0.625, 0.2083, 0.5833, 0.2083, 0.5833, 0.2083, 0.625, 0.2083, 0.625, 0.2083, 0.625, 0.2083, 0.625, 0.2083, 0.625, 0.2083, 0.625, 0.2083, 0.5833, 0.2083, 0.5833, 0.2083, 0.625, 0.2083, 0.5833, 0.2083, 0.625, 0.2083, 0.625, 0.2083, 0.5833, 0.2083, 0.5833, 0.2083, 0.5, 0.2083, 0.5, 0.2083, 0.5833, 0.375, 0.3333, 0.375, 0.3333, 0.375, 0.3333, 0.375, 0.3333, 0.2083, 0.625, 0.2083, 0.625, 0.2083, 0.625, 0.2083, 0.625, 0.2083, 0.5, 0.2083, 0.5833, 0.2083, 0.5833, 0.2083, 0.5, 0.2083, 0.625, 0.2083, 0.625, 0.2083, 0.625, 0.2083, 0.625, 0.375, 0.3333, 0.375, 0.3333, 0.375, 0.3333, 0.375, 0.3333, 0.2083, 0.625, 0.2083, 0.625, 0.2083, 0.625, 0.2083, 0.625, 0.2083, 0.5, 0.2083, 0.5833, 0.2083, 0.5833, 0.2083, 0.5, 0.2083, 0.625, 0.2083, 0.625, 0.2083, 0.625, 0.2083, 0.625, 0.2083, 0.625, 0.2083, 0.5833, 0.2083, 0.5833, 0.2083, 0.625, 0.375, 0.3333, 0.375, 0.3333, 0.375, 0.3333, 0.375, 0.3333, 0.375, 0.3333, 0.375, 0.3333, 0.375, 0.3333, 0.375, 0.3333, 0.2083, 0.5833, 0.2083, 0.5, 0.2083, 0.5, 0.2083, 0.5833, 0.2083, 0.5833, 0.2083, 0.625, 0.2083, 0.625, 0.2083, 0.5833, 0.2083, 0.5833, 0.2083, 0.625, 0.2083, 0.625, 0.2083, 0.5833, 0.2083, 0.5833, 0.2083, 0.5, 0.2083, 0.5, 0.2083, 0.5833, 0.375, 0.3333, 0.375, 0.3333, 0.375, 0.3333, 0.375, 0.3333, 0.375, 0.3333, 0.375, 0.3333, 0.375, 0.3333, 0.375, 0.3333, 0.2083, 0.625, 0.2083, 0.5833, 0.2083, 0.5833, 0.2083, 0.625, 0.2083, 0.625, 0.2083, 0.625, 0.2083, 0.625, 0.2083, 0.625, 0.2083, 0.5, 0.2083, 0.5833, 0.2083, 0.5833, 0.2083, 0.5, 0.2083, 0.625, 0.2083, 0.625, 0.2083, 0.625, 0.2083, 0.625, 0.2083, 0.625, 0.2083, 0.625, 0.2083, 0.625, 0.2083, 0.625, 0.2083, 0.5, 0.2083, 0.5833, 0.2083, 0.5833, 0.2083, 0.5, 0.2083, 0.625, 0.2083, 0.625, 0.2083, 0.625, 0.2083, 0.625, 0.2083, 0.625, 0.2083, 0.5833, 0.2083, 0.5833, 0.2083, 0.625, 0.375, 0.3333, 0.375, 0.3333, 0.375, 0.3333, 0.375, 0.3333, 0.375, 0.3333, 0.375, 0.3333, 0.375, 0.3333, 0.375, 0.3333, 0.2083, 0.5833, 0.2083, 0.5, 0.2083, 0.5, 0.2083, 0.5833, 0.2083, 0.5833, 0.2083, 0.625, 0.2083, 0.625, 0.2083, 0.5833, 0.2455, 0.625, 0.2459, 0.5833, 0.25, 0.5833, 0.25, 0.625, 0.2459, 0.5833, 0.2422, 0.5, 0.25, 0.5, 0.25, 0.5833, 0.2455, 0.625, 0.2319, 0.625, 0.2083, 0.625, 0.2083, 0.625, 0.2459, 0.5833, 0.2455, 0.625, 0.2455, 0.625, 0.2459, 0.5833, 0.375, 0.3333, 0.375, 0.3672, 0.375, 0.3672, 0.375, 0.3333, 0.2083, 0.625, 0.2083, 0.5833, 0.2083, 0.5833, 0.2083, 0.625, 0.375, 0.3333, 0.375, 0.3672, 0.375, 0.3672, 0.375, 0.3333, 0.2459, 0.5833, 0.2455, 0.625, 0.2455, 0.625, 0.2459, 0.5833, 0.2083, 0.5833, 0.2083, 0.5, 0.2083, 0.5, 0.2083, 0.5833, 0.2422, 0.5, 0.2459, 0.5833, 0.2459, 0.5833, 0.2422, 0.5, 0.2083, 0.5833, 0.2083, 0.5, 0.2083, 0.5, 0.2083, 0.5833, 0.2083, 0.625, 0.2083, 0.5833, 0.2083, 0.5833, 0.2083, 0.625, 0.2083, 0.5833, 0.2083, 0.5, 0.2083, 0.5, 0.2083, 0.5833, 0.2422, 0.5, 0.2459, 0.5833, 0.2459, 0.5833, 0.2422, 0.5, 0.2455, 0.625, 0.2083, 0.625, 0.2083, 0.625, 0.2455, 0.625, 0.375, 0.3333, 0.375, 0.3672, 0.375, 0.3672, 0.375, 0.3333, 0.2455, 0.625, 0.2083, 0.625, 0.2083, 0.625, 0.2455, 0.625, 0.2455, 0.625, 0.2083, 0.625, 0.2083, 0.625, 0.2455, 0.625, 0.375, 0.3333, 0.375, 0.3672, 0.375, 0.3672, 0.375, 0.3333, 0.2459, 0.5833, 0.2455, 0.625, 0.2455, 0.625, 0.2459, 0.5833, 0.2083, 0.625, 0.2083, 0.5833, 0.2083, 0.5833, 0.2083, 0.625, 0.2422, 0.5, 0.2459, 0.5833, 0.2459, 0.5833, 0.2422, 0.5, 0.2083, 0.5833, 0.2083, 0.5, 0.2083, 0.5, 0.2083, 0.5833, 0.2459, 0.5833, 0.2455, 0.625, 0.2455, 0.625, 0.2459, 0.5833, 0.2083, 0.625, 0.2083, 0.5833, 0.2083, 0.5833, 0.2083, 0.625, 0.2083, 0.5833, 0.2083, 0.5, 0.2083, 0.5, 0.2083, 0.5833, 0.2422, 0.5, 0.2459, 0.5833, 0.2459, 0.5833, 0.2422, 0.5, 0.375, 0.3672, 0.375, 0.369, 0.375, 0.375, 0.375, 0.375, 0.375, 0.375, 0.375, 0.375, 0.375, 0.375, 0.2459, 0.5833, 0.2455, 0.625, 0.2455, 0.625, 0.2459, 0.5833, 0.375, 0.3333, 0.375, 0.3672, 0.375, 0.3672, 0.375, 0.3333, 0.2455, 0.625, 0.2083, 0.625, 0.2083, 0.625, 0.2455, 0.625, 0.375, 0.3333, 0.375, 0.3672, 0.375, 0.3672, 0.375, 0.3333, 0.2459, 0.5833, 0.2455, 0.625, 0.2455, 0.625, 0.2459, 0.5833, 0.2083, 0.625, 0.2083, 0.5833, 0.2083, 0.5833, 0.2083, 0.625, 0.2083, 0.5833, 0.2459, 0.5833, 0.2455, 0.625, 0.2083, 0.625, 0.2083, 0.5, 0.2422, 0.5, 0.2459, 0.5833, 0.2083, 0.5833, 0.2083, 0.625, 0.2083, 0.5833, 0.2083, 0.5833, 0.2083, 0.625, 0.2083, 0.5833, 0.2083, 0.5, 0.2083, 0.5, 0.2083, 0.5833, 0.2422, 0.5, 0.2459, 0.5833, 0.2459, 0.5833, 0.2422, 0.5, 0.2455, 0.625, 0.2083, 0.625, 0.2083, 0.625, 0.2455, 0.625, 0.375, 0.125, 0.625, 0.125, 0.625, 0.25, 0.375, 0.25, 0.375, 0.25, 0.625, 0.25, 0.625, 0.5, 0.375, 0.5, 0.375, 0.625, 0.625, 0.625, 0.625, 0.75, 0.375, 0.75, 0.625, 0.0, 0.375, 0.0, 0.375, 0.0, 0.625, 0.0, 0.125, 0.625, 0.375, 0.625, 0.375, 0.75, 0.125, 0.75, 0.625, 0.625, 0.875, 0.625, 0.875, 0.75, 0.625, 0.75, 0.375, 0.75, 0.625, 0.75, 0.625, 1.0, 0.375, 1.0, 0.125, 0.75, 0.375, 0.75, 0.375, 0.75, 0.125, 0.75, 0.625, 0.75, 0.875, 0.75, 0.875, 0.75, 0.625, 0.75, 0.375, 0.75, 0.625, 0.75, 0.625, 0.75, 0.375, 0.75, 0.625, 0.5, 0.875, 0.5, 0.875, 0.625, 0.625, 0.625, 0.125, 0.5, 0.375, 0.5, 0.375, 0.625, 0.125, 0.625, 0.375, 0.5, 0.625, 0.5, 0.625, 0.625, 0.375, 0.625, 0.375, 0.0, 0.625, 0.0, 0.625, 0.125, 0.375, 0.125])
me_cube_001.materials.append(mat_material_002)
me_cube_001.use_remesh_preserve_volume = False
me_cube_001.use_remesh_preserve_attributes = False
me_cube_001.use_mirror_vertex_groups = False
me_cube_001.update()

# ---- objects
ob_cube = bpy.data.objects.new('Cube', me_cube_001)
ob_camera = bpy.data.objects.new('Camera', cam_camera_001)

# ---- transforms, parenting, visibility, modifiers, constraints
ob_cube.location = (0.0, 0.0, 0.0)
ob_cube.lineart.crease_threshold = 0.0
_m = ob_cube.modifiers.new('Mirror', 'MIRROR')
_m.use_clip = True
_m = ob_cube.modifiers.new('Subdivision', 'SUBSURF')
_m.uv_smooth = 'PRESERVE_CORNERS'
_m.quality = 4
_m.levels = 4
_m.show_only_control_edges = False
ob_camera.location = (8.471, -12.8, 1.141)
ob_camera.rotation_euler = (1.473, -7.271e-07, 0.6328)
ob_camera.lineart.crease_threshold = 0.0

# ---- collection membership
col_collection.objects.link(ob_cube)
col_collection.objects.link(ob_camera)

# ---- scene / render settings (as saved in the file)
scene.camera = ob_camera
scene.frame_start = 1; scene.frame_end = 250; scene.frame_set(34)
scene.render.engine = 'BLENDER_EEVEE_NEXT'
scene.cycles.use_denoising = False
scene.cycles.samples = 128
scene.cycles.sampling_pattern = 'TABULATED_SOBOL'
scene.cycles.use_adaptive_sampling = False
scene.cycles.use_light_tree = False
scene.eevee.taa_samples = 21
scene.view_settings.view_transform = 'Filmic'
bpy.context.view_layer.update()
